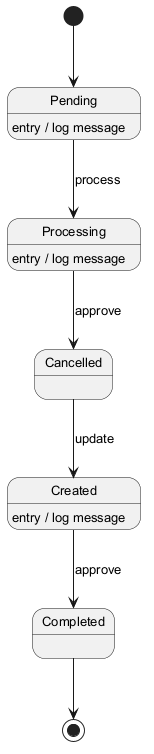

The diagram above was rendered by PlantUML. Its source (embedded in the PNG):
@startuml
skinparam monochrome true
skinparam defaultFontSize 13
[*] --> Pending
Pending --> Processing : process
Pending : entry / log message
Processing --> Cancelled : approve
Processing : entry / log message
Cancelled --> Created : update
Created --> Completed : approve
Created : entry / log message
Completed --> [*]
@enduml